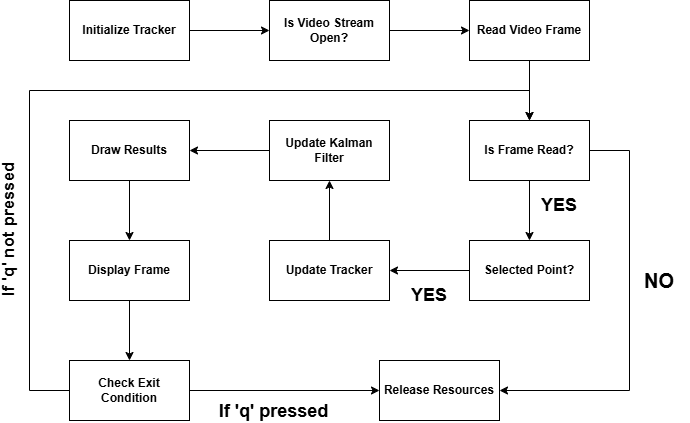

The diagram above was exported from draw.io. Its source (the exported page's mxGraphModel, read from the mxfile embedded in the PNG):
<mxGraphModel dx="936" dy="533" grid="1" gridSize="10" guides="1" tooltips="1" connect="1" arrows="1" fold="1" page="1" pageScale="1" pageWidth="850" pageHeight="1100" math="0" shadow="0">
  <root>
    <mxCell id="0" />
    <mxCell id="1" parent="0" />
    <mxCell id="6C7vEtWkpYMHMdvsJsKf-7" value="" style="edgeStyle=orthogonalEdgeStyle;rounded=0;orthogonalLoop=1;jettySize=auto;html=1;" edge="1" parent="1" source="6C7vEtWkpYMHMdvsJsKf-1" target="6C7vEtWkpYMHMdvsJsKf-6">
      <mxGeometry relative="1" as="geometry" />
    </mxCell>
    <mxCell id="6C7vEtWkpYMHMdvsJsKf-1" value="Initialize Tracker" style="rounded=0;whiteSpace=wrap;html=1;fontStyle=1" vertex="1" parent="1">
      <mxGeometry x="160" y="80" width="120" height="60" as="geometry" />
    </mxCell>
    <mxCell id="6C7vEtWkpYMHMdvsJsKf-9" value="" style="edgeStyle=orthogonalEdgeStyle;rounded=0;orthogonalLoop=1;jettySize=auto;html=1;" edge="1" parent="1" source="6C7vEtWkpYMHMdvsJsKf-6" target="6C7vEtWkpYMHMdvsJsKf-8">
      <mxGeometry relative="1" as="geometry" />
    </mxCell>
    <mxCell id="6C7vEtWkpYMHMdvsJsKf-6" value="Is Video Stream Open?" style="rounded=0;whiteSpace=wrap;html=1;fontStyle=1" vertex="1" parent="1">
      <mxGeometry x="360" y="80" width="120" height="60" as="geometry" />
    </mxCell>
    <mxCell id="6C7vEtWkpYMHMdvsJsKf-11" value="" style="edgeStyle=orthogonalEdgeStyle;rounded=0;orthogonalLoop=1;jettySize=auto;html=1;" edge="1" parent="1" source="6C7vEtWkpYMHMdvsJsKf-8" target="6C7vEtWkpYMHMdvsJsKf-10">
      <mxGeometry relative="1" as="geometry" />
    </mxCell>
    <mxCell id="6C7vEtWkpYMHMdvsJsKf-8" value="Read Video Frame" style="rounded=0;whiteSpace=wrap;html=1;fontStyle=1" vertex="1" parent="1">
      <mxGeometry x="560" y="80" width="120" height="60" as="geometry" />
    </mxCell>
    <mxCell id="6C7vEtWkpYMHMdvsJsKf-13" value="" style="edgeStyle=orthogonalEdgeStyle;rounded=0;orthogonalLoop=1;jettySize=auto;html=1;" edge="1" parent="1" source="6C7vEtWkpYMHMdvsJsKf-10" target="6C7vEtWkpYMHMdvsJsKf-12">
      <mxGeometry relative="1" as="geometry" />
    </mxCell>
    <mxCell id="6C7vEtWkpYMHMdvsJsKf-33" style="edgeStyle=orthogonalEdgeStyle;rounded=0;orthogonalLoop=1;jettySize=auto;html=1;entryX=1;entryY=0.5;entryDx=0;entryDy=0;" edge="1" parent="1" source="6C7vEtWkpYMHMdvsJsKf-10" target="6C7vEtWkpYMHMdvsJsKf-24">
      <mxGeometry relative="1" as="geometry">
        <Array as="points">
          <mxPoint x="720" y="230" />
          <mxPoint x="720" y="470" />
        </Array>
      </mxGeometry>
    </mxCell>
    <mxCell id="6C7vEtWkpYMHMdvsJsKf-10" value="Is Frame Read?" style="rounded=0;whiteSpace=wrap;html=1;fontStyle=1" vertex="1" parent="1">
      <mxGeometry x="560" y="200" width="120" height="60" as="geometry" />
    </mxCell>
    <mxCell id="6C7vEtWkpYMHMdvsJsKf-15" value="" style="edgeStyle=orthogonalEdgeStyle;rounded=0;orthogonalLoop=1;jettySize=auto;html=1;" edge="1" parent="1" source="6C7vEtWkpYMHMdvsJsKf-12" target="6C7vEtWkpYMHMdvsJsKf-14">
      <mxGeometry relative="1" as="geometry" />
    </mxCell>
    <mxCell id="6C7vEtWkpYMHMdvsJsKf-12" value="Selected Point?" style="rounded=0;whiteSpace=wrap;html=1;fontStyle=1" vertex="1" parent="1">
      <mxGeometry x="560" y="320" width="120" height="60" as="geometry" />
    </mxCell>
    <mxCell id="6C7vEtWkpYMHMdvsJsKf-17" value="" style="edgeStyle=orthogonalEdgeStyle;rounded=0;orthogonalLoop=1;jettySize=auto;html=1;" edge="1" parent="1" source="6C7vEtWkpYMHMdvsJsKf-14" target="6C7vEtWkpYMHMdvsJsKf-16">
      <mxGeometry relative="1" as="geometry" />
    </mxCell>
    <mxCell id="6C7vEtWkpYMHMdvsJsKf-14" value="Update Tracker" style="rounded=0;whiteSpace=wrap;html=1;fontStyle=1" vertex="1" parent="1">
      <mxGeometry x="360" y="320" width="120" height="60" as="geometry" />
    </mxCell>
    <mxCell id="6C7vEtWkpYMHMdvsJsKf-19" value="" style="edgeStyle=orthogonalEdgeStyle;rounded=0;orthogonalLoop=1;jettySize=auto;html=1;" edge="1" parent="1" source="6C7vEtWkpYMHMdvsJsKf-16" target="6C7vEtWkpYMHMdvsJsKf-18">
      <mxGeometry relative="1" as="geometry" />
    </mxCell>
    <mxCell id="6C7vEtWkpYMHMdvsJsKf-16" value="Update Kalman Filter" style="rounded=0;whiteSpace=wrap;html=1;fontStyle=1" vertex="1" parent="1">
      <mxGeometry x="360" y="200" width="120" height="60" as="geometry" />
    </mxCell>
    <mxCell id="6C7vEtWkpYMHMdvsJsKf-21" value="" style="edgeStyle=orthogonalEdgeStyle;rounded=0;orthogonalLoop=1;jettySize=auto;html=1;" edge="1" parent="1" source="6C7vEtWkpYMHMdvsJsKf-18" target="6C7vEtWkpYMHMdvsJsKf-20">
      <mxGeometry relative="1" as="geometry" />
    </mxCell>
    <mxCell id="6C7vEtWkpYMHMdvsJsKf-18" value="Draw Results" style="rounded=0;whiteSpace=wrap;html=1;fontStyle=1" vertex="1" parent="1">
      <mxGeometry x="160" y="200" width="120" height="60" as="geometry" />
    </mxCell>
    <mxCell id="6C7vEtWkpYMHMdvsJsKf-23" value="" style="edgeStyle=orthogonalEdgeStyle;rounded=0;orthogonalLoop=1;jettySize=auto;html=1;" edge="1" parent="1" source="6C7vEtWkpYMHMdvsJsKf-20" target="6C7vEtWkpYMHMdvsJsKf-22">
      <mxGeometry relative="1" as="geometry" />
    </mxCell>
    <mxCell id="6C7vEtWkpYMHMdvsJsKf-20" value="Display Frame" style="rounded=0;whiteSpace=wrap;html=1;fontStyle=1" vertex="1" parent="1">
      <mxGeometry x="160" y="320" width="120" height="60" as="geometry" />
    </mxCell>
    <mxCell id="6C7vEtWkpYMHMdvsJsKf-25" value="" style="edgeStyle=orthogonalEdgeStyle;rounded=0;orthogonalLoop=1;jettySize=auto;html=1;" edge="1" parent="1" source="6C7vEtWkpYMHMdvsJsKf-22" target="6C7vEtWkpYMHMdvsJsKf-24">
      <mxGeometry relative="1" as="geometry" />
    </mxCell>
    <mxCell id="6C7vEtWkpYMHMdvsJsKf-34" value="If 'q' pressed" style="edgeLabel;html=1;align=center;verticalAlign=middle;resizable=0;points=[];fontStyle=1;fontSize=18;" vertex="1" connectable="0" parent="6C7vEtWkpYMHMdvsJsKf-25">
      <mxGeometry x="-0.2083" y="-6" relative="1" as="geometry">
        <mxPoint x="8" y="14" as="offset" />
      </mxGeometry>
    </mxCell>
    <mxCell id="6C7vEtWkpYMHMdvsJsKf-35" style="edgeStyle=orthogonalEdgeStyle;rounded=0;orthogonalLoop=1;jettySize=auto;html=1;entryX=0.5;entryY=0;entryDx=0;entryDy=0;" edge="1" parent="1" source="6C7vEtWkpYMHMdvsJsKf-22" target="6C7vEtWkpYMHMdvsJsKf-10">
      <mxGeometry relative="1" as="geometry">
        <Array as="points">
          <mxPoint x="120" y="470" />
          <mxPoint x="120" y="170" />
          <mxPoint x="620" y="170" />
        </Array>
      </mxGeometry>
    </mxCell>
    <mxCell id="6C7vEtWkpYMHMdvsJsKf-22" value="Check Exit Condition" style="rounded=0;whiteSpace=wrap;html=1;fontStyle=1" vertex="1" parent="1">
      <mxGeometry x="160" y="440" width="120" height="60" as="geometry" />
    </mxCell>
    <mxCell id="6C7vEtWkpYMHMdvsJsKf-24" value="&lt;div&gt;&lt;br&gt;&lt;/div&gt;Release Resources&lt;div&gt;&lt;br/&gt;&lt;/div&gt;" style="rounded=0;whiteSpace=wrap;html=1;fontStyle=1" vertex="1" parent="1">
      <mxGeometry x="470" y="440" width="120" height="60" as="geometry" />
    </mxCell>
    <mxCell id="6C7vEtWkpYMHMdvsJsKf-26" value="&lt;b style=&quot;font-size: 18px;&quot;&gt;YES&lt;/b&gt;" style="text;html=1;align=center;verticalAlign=middle;whiteSpace=wrap;rounded=0;fontSize=18;" vertex="1" parent="1">
      <mxGeometry x="620" y="270" width="60" height="30" as="geometry" />
    </mxCell>
    <mxCell id="6C7vEtWkpYMHMdvsJsKf-29" value="&lt;b style=&quot;font-size: 18px;&quot;&gt;YES&lt;/b&gt;" style="text;html=1;align=center;verticalAlign=middle;whiteSpace=wrap;rounded=0;fontSize=18;" vertex="1" parent="1">
      <mxGeometry x="490" y="360" width="60" height="30" as="geometry" />
    </mxCell>
    <mxCell id="6C7vEtWkpYMHMdvsJsKf-31" value="&lt;b style=&quot;font-size: 20px;&quot;&gt;NO&lt;/b&gt;" style="text;html=1;align=center;verticalAlign=middle;whiteSpace=wrap;rounded=0;fontSize=20;" vertex="1" parent="1">
      <mxGeometry x="720" y="345" width="60" height="30" as="geometry" />
    </mxCell>
    <mxCell id="6C7vEtWkpYMHMdvsJsKf-36" value="If 'q' not pressed" style="edgeLabel;html=1;align=center;verticalAlign=middle;resizable=0;points=[];fontStyle=1;rotation=-90;fontSize=17;" vertex="1" connectable="0" parent="1">
      <mxGeometry x="99.9989473684208" y="310" as="geometry" />
    </mxCell>
  </root>
</mxGraphModel>